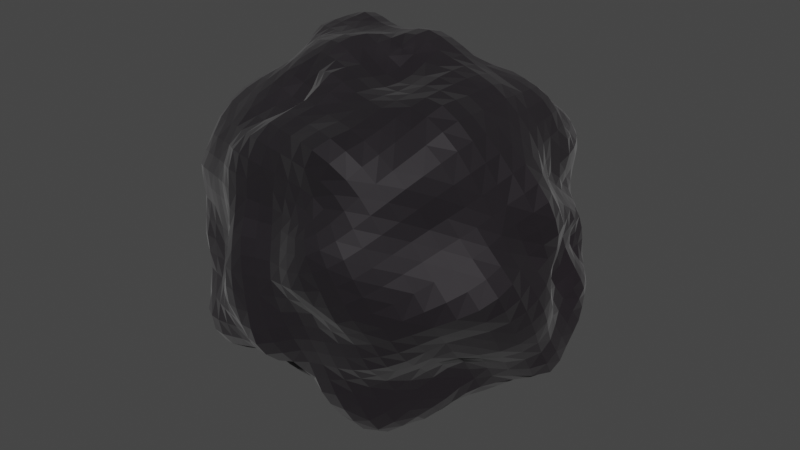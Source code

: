 # Source: rock.blend  (saved by Blender 3.4.6; exported with 4.5.12 LTS)
import bpy
from mathutils import Matrix  # noqa: F401  (used for matrix-valued properties, if any)

bpy.ops.wm.read_factory_settings(use_empty=True)
scene = bpy.context.scene
scene.name = 'Scene'

# ---- collections
col_collection = bpy.data.collections.new('Collection'); scene.collection.children.link(col_collection)

# ---- materials (node trees are filled in below, after node groups)
mat_rockmaterial = bpy.data.materials.new('RockMaterial')
mat_rockmaterial.alpha_threshold = 0.0
mat_rockmaterial.use_backface_culling = True
mat_rockmaterial.use_transparent_shadow = False
mat_rockmaterial.diffuse_color = (0.8, 0.7526, 0.7526, 1.0)
mat_rockmaterial.roughness = 0.5
mat_rockmaterial.line_color = (0.0, 0.0, 0.0, 1.0)

# ---- node groups
ng_nodegroup = bpy.data.node_groups.new('NodeGroup', 'GeometryNodeTree')
_s = ng_nodegroup.interface.new_socket(name='Geometry', in_out='OUTPUT', socket_type='NodeSocketGeometry')
_s = ng_nodegroup.interface.new_socket(name='Seed', in_out='INPUT', socket_type='NodeSocketInt')
_s.default_value = 24
_s.min_value = -10000
_s.max_value = 10000
_s = ng_nodegroup.interface.new_socket(name='Geometry', in_out='INPUT', socket_type='NodeSocketGeometry')
ng_nodegroup.is_modifier = True
_N = ng_nodegroup.nodes; _L = ng_nodegroup.links
n0 = _N.new('NodeFrame'); n0.name = 'Frame.003'; n0.location = (-199, 133)
n0.label = 'Rotation Hack'
n0.width = 568
n1 = _N.new('NodeGroupInput'); n1.name = 'Group Input'; n1.location = (-399, 0)
n2 = _N.new('NodeGroupOutput'); n2.name = 'Group Output'; n2.location = (419, 0)
n3 = _N.new('GeometryNodeGeometryToInstance'); n3.name = 'Geometry to Instance'; n3.location = (30, -32)
n4 = _N.new('FunctionNodeRandomValue'); n4.name = 'Random Value.003'; n4.location = (231, -265)
n4.data_type = 'FLOAT_VECTOR'
n4.inputs[1].default_value = (6.283, 6.283, 6.283)
n5 = _N.new('GeometryNodeRealizeInstances'); n5.name = 'Realize Instances'; n5.location = (398, -34)
n6 = _N.new('GeometryNodeRotateInstances'); n6.name = 'Rotate Instances'; n6.location = (233, -30)
n3.parent = n0
n4.parent = n0
n5.parent = n0
n6.parent = n0
_L.new(n1.outputs[0], n4.inputs[8])
_L.new(n1.outputs[1], n3.inputs[0])
_L.new(n5.outputs[0], n2.inputs[0])
_L.new(n3.outputs[0], n6.inputs[0])
_L.new(n6.outputs[0], n5.inputs[0])
_L.new(n4.outputs[0], n6.inputs[2])
n2.is_active_output = True
ng_genrock = bpy.data.node_groups.new('GenRock', 'GeometryNodeTree')
_s = ng_genrock.interface.new_socket(name='Geometry', in_out='OUTPUT', socket_type='NodeSocketGeometry')
_s = ng_genrock.interface.new_socket(name='Geometry', in_out='INPUT', socket_type='NodeSocketGeometry')
_s = ng_genrock.interface.new_socket(name='Detail', in_out='INPUT', socket_type='NodeSocketInt')
_s.default_value = 1
_s.min_value = 1
_s.max_value = 1
_s = ng_genrock.interface.new_socket(name='ScaleX', in_out='INPUT', socket_type='NodeSocketFloat')
_s.default_value = 2.0
_s.min_value = 1.5
_s.max_value = 2.5
_s = ng_genrock.interface.new_socket(name='ScaleY', in_out='INPUT', socket_type='NodeSocketFloat')
_s.default_value = 2.0
_s.min_value = 1.5
_s.max_value = 2.5
_s = ng_genrock.interface.new_socket(name='ScaleZ', in_out='INPUT', socket_type='NodeSocketFloat')
_s.default_value = 2.0
_s.min_value = 1.5
_s.max_value = 2.5
_s = ng_genrock.interface.new_socket(name='Sharpness', in_out='INPUT', socket_type='NodeSocketFloat')
_s.default_value = 0.85
_s.min_value = 0.7
_s.max_value = 1.1
_s = ng_genrock.interface.new_socket(name='Seed', in_out='INPUT', socket_type='NodeSocketInt')
_s.min_value = 0
ng_genrock.is_modifier = True
_N = ng_genrock.nodes; _L = ng_genrock.links
n0 = _N.new('GeometryNodeStoreNamedAttribute'); n0.name = 'Store Named Attribute.001'; n0.location = (55, -137)
n0.data_type = 'FLOAT_VECTOR'
n0.domain = 'CORNER'
n0.inputs[2].default_value = 'uv_map'
n1 = _N.new('NodeFrame'); n1.name = 'Frame.002'; n1.location = (1316, 56)
n1.label = 'Distortion'
n1.width = 859
n2 = _N.new('NodeFrame'); n2.name = 'Frame.001'; n2.location = (2520, 57)
n2.label = 'Scale'
n2.width = 534
n3 = _N.new('NodeFrame'); n3.name = 'Frame.003'; n3.location = (3810, 107)
n3.label = 'Material'
n3.width = 761
n4 = _N.new('NodeFrame'); n4.name = 'Frame'; n4.location = (-340, -114)
n4.label = 'Base Geometry'
n4.width = 1101
n5 = _N.new('GeometryNodeSubdivisionSurface'); n5.name = 'Subdivision Surface.002'; n5.location = (2231, 64)
n5.inputs[3].default_value = 0.05
n5.inputs[4].default_value = False
n6 = _N.new('ShaderNodeMath'); n6.name = 'Math.001'; n6.location = (2230, -141)
n6.operation = 'SUBTRACT'
n6.inputs[1].default_value = 1.0
n7 = _N.new('ShaderNodeTexVoronoi'); n7.name = 'Voronoi Texture'; n7.location = (202, -447)
n7.width = 137
n7.voronoi_dimensions = '4D'
n7.feature = 'F2'
n7.inputs[6].default_value = 0.0
n7.inputs[7].default_value = 3.9
n8 = _N.new('ShaderNodeVectorMath'); n8.name = 'Vector Math.002'; n8.location = (688, -183)
n8.operation = 'MULTIPLY'
n9 = _N.new('GeometryNodeInputPosition'); n9.name = 'Position.001'; n9.location = (689, -327)
n10 = _N.new('ShaderNodeTexNoise'); n10.name = 'Noise Texture'; n10.location = (689, -390)
n10.noise_dimensions = '4D'
n10.inputs[2].default_value = 0.03
n10.inputs[3].default_value = 5.0
n10.inputs[4].default_value = 1.0
n10.inputs[8].default_value = 1.0
n11 = _N.new('NodeGroupInput'); n11.name = 'Group Input.006'; n11.location = (30, -638)
n12 = _N.new('GeometryNodeInputPosition'); n12.name = 'Position'; n12.location = (200, -385)
n13 = _N.new('ShaderNodeVectorMath'); n13.name = 'Vector Math'; n13.location = (205, -243)
n13.operation = 'MULTIPLY'
n14 = _N.new('GeometryNodeSetPosition'); n14.name = 'Set Position'; n14.location = (395, -30)
n15 = _N.new('NodeGroupInput'); n15.name = 'Group Input.004'; n15.location = (387, -330)
n16 = _N.new('ShaderNodeVectorMath'); n16.name = 'Vector Math.001'; n16.location = (390, -186)
n16.operation = 'MULTIPLY'
n17 = _N.new('NodeGroupInput'); n17.name = 'Group Input.007'; n17.location = (501, -493)
n18 = _N.new('GeometryNodeSetPosition'); n18.name = 'Set Position.001'; n18.location = (688, -31)
n19 = _N.new('NodeGroupInput'); n19.name = 'Group Input.013'; n19.location = (2233, -310)
n20 = _N.new('GeometryNodeScaleElements'); n20.name = 'Scale Elements.003'; n20.location = (33, -30)
n20.domain = 'EDGE'
n20.scale_mode = 'SINGLE_AXIS'
n21 = _N.new('GeometryNodeScaleElements'); n21.name = 'Scale Elements.004'; n21.location = (199, -30)
n21.domain = 'EDGE'
n21.scale_mode = 'SINGLE_AXIS'
n21.inputs[4].default_value = (0.0, 1.0, 0.0)
n22 = _N.new('NodeGroupInput'); n22.name = 'Group Input.008'; n22.location = (30, -322)
n23 = _N.new('NodeGroupInput'); n23.name = 'Group Input.009'; n23.location = (199, -326)
n24 = _N.new('NodeGroupInput'); n24.name = 'Group Input.010'; n24.location = (364, -324)
n25 = _N.new('GeometryNodeScaleElements'); n25.name = 'Scale Elements.005'; n25.location = (363, -30)
n25.domain = 'EDGE'
n25.scale_mode = 'SINGLE_AXIS'
n25.inputs[4].default_value = (0.0, 0.0, 1.0)
n26 = _N.new('GeometryNodeScaleElements'); n26.name = 'Scale Elements'; n26.location = (3079, -10)
n26.inputs[2].default_value = 0.1
n27 = _N.new('NodeGroupInput'); n27.name = 'Group Input.016'; n27.location = (3593, -141)
n28 = _N.new('GeometryNodeTriangulate'); n28.name = 'Triangulate'; n28.location = (3271, 9)
n28.quad_method = 'BEAUTY'
n29 = _N.new('GeometryNodeGroup'); n29.name = 'Group.001'; n29.location = (3596, -3)
n29.label = 'RotationHack'
n29.node_tree = ng_nodegroup
n30 = _N.new('NodeGroupOutput'); n30.name = 'Group Output'; n30.location = (4756, 73)
n31 = _N.new('NodeGroupInput'); n31.name = 'Group Input.015'; n31.location = (30, -339)
n32 = _N.new('GeometryNodeInputPosition'); n32.name = 'Position.002'; n32.location = (30, -274)
n33 = _N.new('GeometryNodeSetMaterial'); n33.name = 'Set Material'; n33.location = (591, -30)
n33.inputs[2].default_value = mat_rockmaterial
n34 = _N.new('GeometryNodeStoreNamedAttribute'); n34.name = 'Store Named Attribute'; n34.location = (415, -34)
n34.data_type = 'FLOAT_COLOR'
n34.inputs[2].default_value = 'RockColor'
n35 = _N.new('ShaderNodeMix'); n35.name = 'Mix'; n35.location = (415, -238)
n35.data_type = 'RGBA'
n35.blend_type = 'MULTIPLY'
n35.inputs[0].default_value = 1.0
n35.inputs[7].default_value = (0.02453, 0.02453, 0.02453, 1.0)
n36 = _N.new('ShaderNodeTexNoise'); n36.name = 'Noise Texture.001'; n36.location = (221, -239)
n36.noise_dimensions = '4D'
n36.inputs[2].default_value = 0.05
n37 = _N.new('GeometryNodeSubdivisionSurface'); n37.name = 'Subdivision Surface.003'; n37.location = (1092, 11)
n37.inputs[3].default_value = 0.05
n37.inputs[4].default_value = False
n38 = _N.new('NodeGroupInput'); n38.name = 'Group Input.014'; n38.location = (1095, -208)
n39 = _N.new('NodeGroupInput'); n39.name = 'Group Input.011'; n39.location = (843, -204)
n40 = _N.new('GeometryNodeGroup'); n40.name = 'Group'; n40.location = (845, -66)
n40.label = 'RotationHack'
n40.node_tree = ng_nodegroup
n41 = _N.new('NodeGroupInput'); n41.name = 'Group Input.005'; n41.location = (931, -136)
n42 = _N.new('GeometryNodeExtrudeMesh'); n42.name = 'Extrude Mesh'; n42.location = (339, -38)
n42.inputs[4].default_value = False
n43 = _N.new('GeometryNodeExtrudeMesh'); n43.name = 'Extrude Mesh.001'; n43.location = (548, -34)
n43.inputs[3].default_value = 0.85
n43.inputs[4].default_value = False
n44 = _N.new('GeometryNodeExtrudeMesh'); n44.name = 'Extrude Mesh.002'; n44.location = (729, -32)
n44.inputs[3].default_value = 0.85
n44.inputs[4].default_value = False
n45 = _N.new('GeometryNodeInputNormal'); n45.name = 'Normal'; n45.location = (334, -468)
n45.legacy_corner_normals = True
n46 = _N.new('ShaderNodeMath'); n46.name = 'Math'; n46.location = (334, -300)
n46.operation = 'LESS_THAN'
n46.inputs[1].default_value = 0.25
n47 = _N.new('GeometryNodeSubdivideMesh'); n47.name = 'Subdivide Mesh'; n47.location = (931, -30)
n48 = _N.new('GeometryNodeMeshCube'); n48.name = 'Cube'; n48.location = (30, -137)
n48.inputs[1].default_value = 3
n48.inputs[2].default_value = 3
n48.inputs[3].default_value = 3
n49 = _N.new('ShaderNodeClamp'); n49.name = 'Clamp'; n49.location = (2206, 64)
n49.inputs[2].default_value = 11.0
n50 = _N.new('ShaderNodeClamp'); n50.name = 'Clamp.001'; n50.location = (1067, 11)
n50.inputs[2].default_value = 11.0
n51 = _N.new('ShaderNodeClamp'); n51.name = 'Clamp.002'; n51.location = (906, -30)
n51.inputs[2].default_value = 11.0
n0.parent = n4
n7.parent = n1
n8.parent = n1
n9.parent = n1
n10.parent = n1
n11.parent = n1
n12.parent = n1
n13.parent = n1
n14.parent = n1
n15.parent = n1
n16.parent = n1
n17.parent = n1
n18.parent = n1
n20.parent = n2
n21.parent = n2
n22.parent = n2
n23.parent = n2
n24.parent = n2
n25.parent = n2
n31.parent = n3
n32.parent = n3
n33.parent = n3
n34.parent = n3
n35.parent = n3
n36.parent = n3
n41.parent = n4
n42.parent = n4
n43.parent = n4
n44.parent = n4
n45.parent = n4
n46.parent = n4
n47.parent = n4
n48.parent = n4
n51.parent = n4
_L.new(n42.outputs[0], n43.inputs[0])
_L.new(n12.outputs[0], n13.inputs[0])
_L.new(n13.outputs[0], n16.inputs[0])
_L.new(n15.outputs[5], n16.inputs[1])
_L.new(n16.outputs[0], n14.inputs[3])
_L.new(n7.outputs[0], n13.inputs[1])
_L.new(n43.outputs[0], n44.inputs[0])
_L.new(n11.outputs[6], n7.inputs[1])
_L.new(n11.outputs[5], n7.inputs[2])
_L.new(n45.outputs[0], n46.inputs[0])
_L.new(n46.outputs[0], n42.inputs[1])
_L.new(n44.outputs[0], n47.inputs[0])
_L.new(n14.outputs[0], n18.inputs[0])
_L.new(n9.outputs[0], n8.inputs[0])
_L.new(n8.outputs[0], n18.inputs[3])
_L.new(n17.outputs[6], n10.inputs[1])
_L.new(n10.outputs[0], n8.inputs[1])
_L.new(n20.outputs[0], n21.inputs[0])
_L.new(n21.outputs[0], n25.inputs[0])
_L.new(n22.outputs[2], n20.inputs[2])
_L.new(n23.outputs[3], n21.inputs[2])
_L.new(n24.outputs[4], n25.inputs[2])
_L.new(n39.outputs[6], n40.inputs[0])
_L.new(n18.outputs[0], n5.inputs[0])
_L.new(n47.outputs[0], n40.inputs[1])
_L.new(n5.outputs[0], n20.inputs[0])
_L.new(n40.outputs[0], n37.inputs[0])
_L.new(n37.outputs[0], n14.inputs[0])
_L.new(n33.outputs[0], n30.inputs[0])
_L.new(n19.outputs[1], n6.inputs[0])
_L.new(n0.outputs[0], n42.inputs[0])
_L.new(n34.outputs[0], n33.inputs[0])
_L.new(n32.outputs[0], n36.inputs[0])
_L.new(n31.outputs[6], n36.inputs[1])
_L.new(n36.outputs[1], n35.inputs[6])
_L.new(n35.outputs[2], n34.inputs[3])
_L.new(n25.outputs[0], n26.inputs[0])
_L.new(n26.outputs[0], n28.inputs[0])
_L.new(n27.outputs[6], n29.inputs[0])
_L.new(n28.outputs[0], n29.inputs[1])
_L.new(n29.outputs[0], n34.inputs[0])
_L.new(n48.outputs[0], n0.inputs[0])
_L.new(n48.outputs[1], n0.inputs[3])
_L.new(n49.outputs[0], n5.inputs[1])
_L.new(n50.outputs[0], n37.inputs[1])
_L.new(n51.outputs[0], n47.inputs[1])
n30.is_active_output = True

# ---- material node trees
mat_rockmaterial.use_nodes = True; mat_rockmaterial.node_tree.nodes.clear()
_N = mat_rockmaterial.node_tree.nodes; _L = mat_rockmaterial.node_tree.links
n0 = _N.new('ShaderNodeOutputMaterial'); n0.name = 'Material Output'; n0.location = (470, 329)
n1 = _N.new('ShaderNodeBsdfPrincipled'); n1.name = 'Principled BSDF'; n1.location = (10, 300)
n1.distribution = 'GGX'
n1.subsurface_method = 'RANDOM_WALK_SKIN'
n1.inputs[1].default_value = 0.2318
n1.inputs[2].default_value = 0.6409
n1.inputs[3].default_value = 1.45
n1.inputs[11].default_value = 2.123
n1.inputs[13].default_value = 0.4273
n1.inputs[15].default_value = 0.1409
n1.inputs[20].default_value = 0.18
n1.inputs[24].default_value = 0.09091
n1.inputs[27].default_value = (0.0, 0.0, 0.0, 1.0)
n1.inputs[28].default_value = 1.0
n2 = _N.new('ShaderNodeAttribute'); n2.name = 'Attribute'; n2.location = (-251, 202)
n2.attribute_name = 'RockColor'
n3 = _N.new('ShaderNodeMix'); n3.name = 'Mix'; n3.location = (-260, 180)
n3.data_type = 'RGBA'
n3.inputs[0].default_value = 0.2318
n3.inputs[7].default_value = (1.0, 1.0, 1.0, 1.0)
n4 = _N.new('ShaderNodeMix'); n4.name = 'Mix.001'; n4.location = (-160, 180)
n4.data_type = 'RGBA'
n4.inputs[0].default_value = 0.2636
n4.inputs[6].default_value = (1.0, 1.0, 1.0, 1.0)
_L.new(n1.outputs[0], n0.inputs[0])
_L.new(n2.outputs[0], n1.inputs[0])
_L.new(n2.outputs[0], n3.inputs[6])
_L.new(n3.outputs[2], n4.inputs[7])
_L.new(n4.outputs[2], n1.inputs[14])
n0.is_active_output = True

# ---- world
world_world = bpy.data.worlds.new('World'); scene.world = world_world
world_world.use_nodes = True; world_world.node_tree.nodes.clear()
_N = world_world.node_tree.nodes; _L = world_world.node_tree.links
n0 = _N.new('ShaderNodeOutputWorld'); n0.name = 'World Output'; n0.location = (300, 300)
n1 = _N.new('ShaderNodeBackground'); n1.name = 'Background'; n1.location = (10, 300)
n1.inputs[0].default_value = (0.05088, 0.05088, 0.05088, 1.0)
_L.new(n1.outputs[0], n0.inputs[0])
n0.is_active_output = True
world_world.color = (0.05088, 0.05088, 0.05088)
world_world.use_sun_shadow = False
world_world.sun_shadow_jitter_overblur = 0.0

# ---- meshes
me_cube = bpy.data.meshes.new('Cube')
me_cube.from_pydata([(1.0, 1.0, 1.0), (1.0, 1.0, -1.0), (1.0, -1.0, 1.0), (1.0, -1.0, -1.0), (-1.0, 1.0, 1.0), (-1.0, 1.0, -1.0), (-1.0, -1.0, 1.0), (-1.0, -1.0, -1.0)], [], [(0, 4, 6, 2), (3, 2, 6, 7), (7, 6, 4, 5), (5, 1, 3, 7), (1, 0, 2, 3), (5, 4, 0, 1)])
_uv = me_cube.uv_layers.new(name='UVMap')
_uv.uv.foreach_set('vector', [0.625, 0.5, 0.875, 0.5, 0.875, 0.75, 0.625, 0.75, 0.375, 0.75, 0.625, 0.75, 0.625, 1.0, 0.375, 1.0, 0.375, 0.0, 0.625, 0.0, 0.625, 0.25, 0.375, 0.25, 0.125, 0.5, 0.375, 0.5, 0.375, 0.75, 0.125, 0.75, 0.375, 0.5, 0.625, 0.5, 0.625, 0.75, 0.375, 0.75, 0.375, 0.25, 0.625, 0.25, 0.625, 0.5, 0.375, 0.5])
me_cube.materials.append(mat_rockmaterial)
me_cube.use_mirror_vertex_groups = False
me_cube.update()

# ---- objects
ob_cube = bpy.data.objects.new('Cube', me_cube)

# ---- transforms, parenting, visibility, modifiers, constraints
ob_cube.location = (0.0, 0.0, 0.0)
ob_cube.lock_rotations_4d = False
ob_cube.empty_display_type = 'ARROWS'
ob_cube.lineart.crease_threshold = 0.0
_m = ob_cube.modifiers.new('NodeFactory Nodes', 'NODES')
_m.node_group = ng_genrock
_gi = [s.identifier for s in ng_genrock.interface.items_tree if s.item_type == 'SOCKET' and s.in_out == 'INPUT']
_m[_gi[2]] = 1.0  # ScaleX
_m[_gi[3]] = 1.0  # ScaleY
_m[_gi[4]] = 1.0  # ScaleZ
_m[_gi[5]] = 1.0  # Sharpness
_m[_gi[6]] = 233  # Seed

# ---- collection membership
col_collection.objects.link(ob_cube)

# ---- scene / render settings (as saved in the file)
scene.frame_start = 1; scene.frame_end = 250; scene.frame_set(1)
scene.render.engine = 'BLENDER_EEVEE_NEXT'
scene.cycles.sampling_pattern = 'TABULATED_SOBOL'
scene.cycles.use_light_tree = False
scene.view_settings.view_transform = 'Filmic'
bpy.context.view_layer.update()

# ---- added for rendering (the .blend has no active camera and no usable light): camera, sun
cam_auto = bpy.data.cameras.new('AutoCamera')
cam_auto.lens = 50.0
cam_auto.sensor_width = 36.0
cam_auto.clip_end = 1000.0
ob_auto_camera = bpy.data.objects.new('AutoCamera', cam_auto)
scene.collection.objects.link(ob_auto_camera)
ob_auto_camera.location = (2.25233, -2.72787, 1.81075)
ob_auto_camera.rotation_euler = (1.09748, -7.21219e-08, 0.694738)
scene.camera = ob_auto_camera
light_auto_sun = bpy.data.lights.new('AutoSun', 'SUN')
light_auto_sun.energy = 3.0
light_auto_sun.angle = 0.0523599
ob_auto_sun = bpy.data.objects.new('AutoSun', light_auto_sun)
scene.collection.objects.link(ob_auto_sun)
ob_auto_sun.rotation_euler = (0.872665, 0.174533, 0.523599)
bpy.context.view_layer.update()
